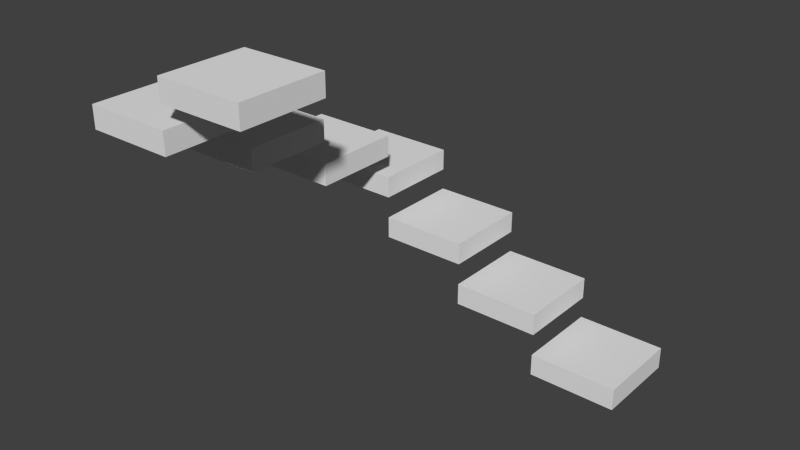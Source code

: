 # Source: StairCube.blend  (saved by Blender 2.76.0; exported with 4.5.12 LTS)
import bpy
from mathutils import Matrix  # noqa: F401  (used for matrix-valued properties, if any)

bpy.ops.wm.read_factory_settings(use_empty=True)
scene = bpy.context.scene
scene.name = 'Scene'

# ---- collections
col_collection_1 = bpy.data.collections.new('Collection 1'); scene.collection.children.link(col_collection_1)

# ---- materials (node trees are filled in below, after node groups)
mat_limeground = bpy.data.materials.new('LimeGround')
mat_limeground.alpha_threshold = 0.0
mat_limeground.use_transparent_shadow = False
mat_limeground.roughness = 0.5
mat_limeground.specular_intensity = 0.0
mat_orangeground = bpy.data.materials.new('OrangeGround')
mat_orangeground.alpha_threshold = 0.0
mat_orangeground.use_transparent_shadow = False
mat_orangeground.roughness = 0.5
mat_orangeground.specular_intensity = 0.0

# ---- material node trees

# ---- world
world_world = bpy.data.worlds.new('World'); scene.world = world_world
world_world.color = (0.05088, 0.05088, 0.05088)
world_world.use_sun_shadow = False
world_world.sun_shadow_jitter_overblur = 0.0
world_world.cycles.sampling_method = 'MANUAL'
world_world.cycles.sample_map_resolution = 256

# ---- meshes
me_cube_001 = bpy.data.meshes.new('Cube.001')
me_cube_001.from_pydata([(1.0, 1.0, -0.875), (1.0, 1.0, -1.0), (1.0, 0.5, -0.875), (1.0, 0.5, -1.0), (0.5, 1.0, -0.875), (0.5, 1.0, -1.0), (0.5, 0.5, -0.875), (0.5, 0.5, -1.0), (0.5, 1.0, -0.625), (0.5, 1.0, -0.75), (0.5, 0.5, -0.625), (0.5, 0.5, -0.75), (0.0, 1.0, -0.625), (0.0, 1.0, -0.75), (0.0, 0.5, -0.625), (0.0, 0.5, -0.75), (0.0, 1.0, -0.375), (0.0, 1.0, -0.5), (0.0, 0.5, -0.375), (0.0, 0.5, -0.5), (-0.5, 1.0, -0.375), (-0.5, 1.0, -0.5), (-0.5, 0.5, -0.375), (-0.5, 0.5, -0.5), (-0.5, 1.0, -0.125), (-0.5, 1.0, -0.25), (-0.5, 0.5, -0.125), (-0.5, 0.5, -0.25), (-1.0, 1.0, -0.125), (-1.0, 1.0, -0.25), (-1.0, 0.5, -0.125), (-1.0, 0.5, -0.25), (-0.5, 0.5, 0.125), (-0.5, 0.5, 0.0), (-0.5, 0.0, 0.125), (-0.5, 0.0, 0.0), (-1.0, 0.5, 0.125), (-1.0, 0.5, 0.0), (-1.0, 0.0, 0.125), (-1.0, 0.0, 0.0), (-0.5, 0.0, 0.375), (-0.5, 0.0, 0.25), (-0.5, -0.5, 0.375), (-0.5, -0.5, 0.25), (-1.0, 0.0, 0.375), (-1.0, 0.0, 0.25), (-1.0, -0.5, 0.375), (-1.0, -0.5, 0.25), (-0.5, -0.5, 0.625), (-0.5, -0.5, 0.5), (-0.5, -1.0, 0.625), (-0.5, -1.0, 0.5), (-1.0, -0.5, 0.625), (-1.0, -0.5, 0.5), (-1.0, -1.0, 0.625), (-1.0, -1.0, 0.5), (0.0, -0.5, 0.875), (0.0, -0.5, 0.75), (0.0, -1.0, 0.875), (0.0, -1.0, 0.75), (-0.5, -0.5, 0.875), (-0.5, -0.5, 0.75), (-0.5, -1.0, 0.875), (-0.5, -1.0, 0.75)], [], [(4, 0, 1, 5), (2, 6, 7, 3), (6, 4, 5, 7), (0, 2, 3, 1), (7, 5, 1, 3), (2, 0, 4, 6), (12, 8, 9, 13), (10, 14, 15, 11), (14, 12, 13, 15), (8, 10, 11, 9), (15, 13, 9, 11), (10, 8, 12, 14), (20, 16, 17, 21), (18, 22, 23, 19), (22, 20, 21, 23), (16, 18, 19, 17), (23, 21, 17, 19), (18, 16, 20, 22), (28, 24, 25, 29), (26, 30, 31, 27), (30, 28, 29, 31), (24, 26, 27, 25), (31, 29, 25, 27), (26, 24, 28, 30), (36, 32, 33, 37), (34, 38, 39, 35), (38, 36, 37, 39), (32, 34, 35, 33), (39, 37, 33, 35), (34, 32, 36, 38), (44, 40, 41, 45), (42, 46, 47, 43), (46, 44, 45, 47), (40, 42, 43, 41), (47, 45, 41, 43), (42, 40, 44, 46), (52, 48, 49, 53), (50, 54, 55, 51), (54, 52, 53, 55), (48, 50, 51, 49), (55, 53, 49, 51), (50, 48, 52, 54), (60, 56, 57, 61), (58, 62, 63, 59), (62, 60, 61, 63), (56, 58, 59, 57), (63, 61, 57, 59), (58, 56, 60, 62)])
_uv = me_cube_001.uv_layers.new(name='UVMap')
_uv.uv.foreach_set('vector', [0.375, 0.625, 0.375, 0.375, 0.625, 0.375, 0.625, 0.625, 0.375, 0.375, 0.625, 0.375, 0.625, 0.625, 0.375, 0.625, 0.375, 0.625, 0.375, 0.375, 0.625, 0.375, 0.625, 0.625, 0.375, 0.625, 0.375, 0.375, 0.625, 0.375, 0.625, 0.625, 0.625, 0.375, 0.625, 0.625, 0.375, 0.625, 0.375, 0.375, 0.375, 0.375, 0.625, 0.375, 0.625, 0.625, 0.375, 0.625, 0.375, 0.625, 0.375, 0.375, 0.625, 0.375, 0.625, 0.625, 0.375, 0.375, 0.625, 0.375, 0.625, 0.625, 0.375, 0.625, 0.375, 0.625, 0.375, 0.375, 0.625, 0.375, 0.625, 0.625, 0.375, 0.625, 0.375, 0.375, 0.625, 0.375, 0.625, 0.625, 0.625, 0.375, 0.625, 0.625, 0.375, 0.625, 0.375, 0.375, 0.375, 0.375, 0.625, 0.375, 0.625, 0.625, 0.375, 0.625, 0.375, 0.625, 0.375, 0.375, 0.625, 0.375, 0.625, 0.625, 0.375, 0.375, 0.625, 0.375, 0.625, 0.625, 0.375, 0.625, 0.375, 0.625, 0.375, 0.375, 0.625, 0.375, 0.625, 0.625, 0.375, 0.625, 0.375, 0.375, 0.625, 0.375, 0.625, 0.625, 0.625, 0.375, 0.625, 0.625, 0.375, 0.625, 0.375, 0.375, 0.375, 0.375, 0.625, 0.375, 0.625, 0.625, 0.375, 0.625, 0.375, 0.625, 0.375, 0.375, 0.625, 0.375, 0.625, 0.625, 0.375, 0.375, 0.625, 0.375, 0.625, 0.625, 0.375, 0.625, 0.375, 0.625, 0.375, 0.375, 0.625, 0.375, 0.625, 0.625, 0.375, 0.625, 0.375, 0.375, 0.625, 0.375, 0.625, 0.625, 0.625, 0.375, 0.625, 0.625, 0.375, 0.625, 0.375, 0.375, 0.375, 0.375, 0.625, 0.375, 0.625, 0.625, 0.375, 0.625, 0.375, 0.625, 0.375, 0.375, 0.625, 0.375, 0.625, 0.625, 0.375, 0.375, 0.625, 0.375, 0.625, 0.625, 0.375, 0.625, 0.375, 0.625, 0.375, 0.375, 0.625, 0.375, 0.625, 0.625, 0.375, 0.625, 0.375, 0.375, 0.625, 0.375, 0.625, 0.625, 0.625, 0.375, 0.625, 0.625, 0.375, 0.625, 0.375, 0.375, 0.375, 0.375, 0.625, 0.375, 0.625, 0.625, 0.375, 0.625, 0.375, 0.625, 0.375, 0.375, 0.625, 0.375, 0.625, 0.625, 0.375, 0.375, 0.625, 0.375, 0.625, 0.625, 0.375, 0.625, 0.375, 0.625, 0.375, 0.375, 0.625, 0.375, 0.625, 0.625, 0.375, 0.625, 0.375, 0.375, 0.625, 0.375, 0.625, 0.625, 0.625, 0.375, 0.625, 0.625, 0.375, 0.625, 0.375, 0.375, 0.375, 0.375, 0.625, 0.375, 0.625, 0.625, 0.375, 0.625, 0.375, 0.625, 0.375, 0.375, 0.625, 0.375, 0.625, 0.625, 0.375, 0.375, 0.625, 0.375, 0.625, 0.625, 0.375, 0.625, 0.375, 0.625, 0.375, 0.375, 0.625, 0.375, 0.625, 0.625, 0.375, 0.625, 0.375, 0.375, 0.625, 0.375, 0.625, 0.625, 0.625, 0.375, 0.625, 0.625, 0.375, 0.625, 0.375, 0.375, 0.375, 0.375, 0.625, 0.375, 0.625, 0.625, 0.375, 0.625, 0.375, 0.625, 0.375, 0.375, 0.625, 0.375, 0.625, 0.625, 0.375, 0.375, 0.625, 0.375, 0.625, 0.625, 0.375, 0.625, 0.375, 0.625, 0.375, 0.375, 0.625, 0.375, 0.625, 0.625, 0.375, 0.625, 0.375, 0.375, 0.625, 0.375, 0.625, 0.625, 0.625, 0.375, 0.625, 0.625, 0.375, 0.625, 0.375, 0.375, 0.375, 0.375, 0.625, 0.375, 0.625, 0.625, 0.375, 0.625])
me_cube_001.materials.append(mat_limeground)
me_cube_001.materials.append(mat_orangeground)
me_cube_001.use_remesh_preserve_volume = False
me_cube_001.use_remesh_preserve_attributes = False
me_cube_001.use_mirror_vertex_groups = False
me_cube_001.update()

# ---- objects
ob_cube = bpy.data.objects.new('Cube', me_cube_001)

# ---- transforms, parenting, visibility, modifiers, constraints
ob_cube.location = (0.0, 0.0, 0.0)
ob_cube.lineart.crease_threshold = 0.0

# ---- collection membership
col_collection_1.objects.link(ob_cube)

# ---- scene / render settings (as saved in the file)
scene.frame_start = 1; scene.frame_end = 250; scene.frame_set(0)
scene.render.engine = 'BLENDER_EEVEE_NEXT'
scene.render.resolution_percentage = 50
scene.render.dither_intensity = 0.0
scene.cycles.use_denoising = False
scene.cycles.samples = 10
scene.cycles.sampling_pattern = 'TABULATED_SOBOL'
scene.cycles.light_sampling_threshold = 0.0
scene.cycles.use_adaptive_sampling = False
scene.cycles.use_light_tree = False
scene.cycles.blur_glossy = 0.0
scene.cycles.pixel_filter_type = 'GAUSSIAN'
scene.cycles.sample_clamp_indirect = 0.0
scene.view_settings.view_transform = 'Standard'
bpy.context.view_layer.update()

# ---- added for rendering (the .blend has no active camera and no usable light): camera, sun
cam_auto = bpy.data.cameras.new('AutoCamera')
cam_auto.lens = 50.0
cam_auto.sensor_width = 36.0
cam_auto.clip_end = 1000.0
ob_auto_camera = bpy.data.objects.new('AutoCamera', cam_auto)
scene.collection.objects.link(ob_auto_camera)
ob_auto_camera.location = (3.13972, -3.76766, 2.44928)
ob_auto_camera.rotation_euler = (1.09748, -7.21219e-08, 0.694738)
scene.camera = ob_auto_camera
light_auto_sun = bpy.data.lights.new('AutoSun', 'SUN')
light_auto_sun.energy = 3.0
light_auto_sun.angle = 0.0523599
ob_auto_sun = bpy.data.objects.new('AutoSun', light_auto_sun)
scene.collection.objects.link(ob_auto_sun)
ob_auto_sun.rotation_euler = (0.872665, 0.174533, 0.523599)
bpy.context.view_layer.update()
